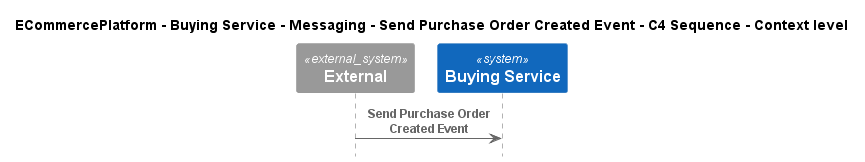

The diagram above was rendered by PlantUML. Its source (embedded in the PNG):
@startuml
!pragma layout smetana
!include ..\..\..\..\..\..\..\.c4s\C4_Sequence.puml

title ECommercePlatform - Buying Service - Messaging - Send Purchase Order Created Event - C4 Sequence - Context level

System_Ext(C4InterFlow.SoftwareSystems.ExternalSystem, "External", "")
System(ECommercePlatform.SoftwareSystems.BuyingService, "Buying Service", "")

Rel(C4InterFlow.SoftwareSystems.ExternalSystem, ECommercePlatform.SoftwareSystems.BuyingService, "Send Purchase Order Created Event")


@enduml